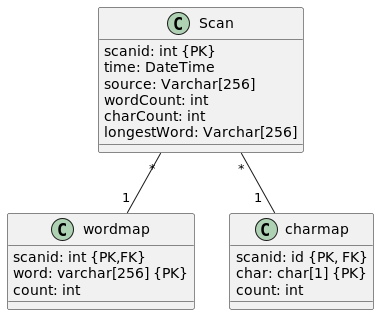

The diagram above was rendered by PlantUML. Its source (embedded in the PNG):
@startuml
'https://plantuml.com/component-diagram

class Scan {
    scanid: int {PK}
    time: DateTime
    source: Varchar[256]
    wordCount: int
    charCount: int
    longestWord: Varchar[256]
}

class wordmap {
    scanid: int {PK,FK}
    word: varchar[256] {PK}
    count: int
}

class charmap {
    scanid: id {PK, FK}
    char: char[1] {PK}
    count: int
}

Scan "*"--"1" wordmap
Scan "*"--"1  " charmap

@enduml